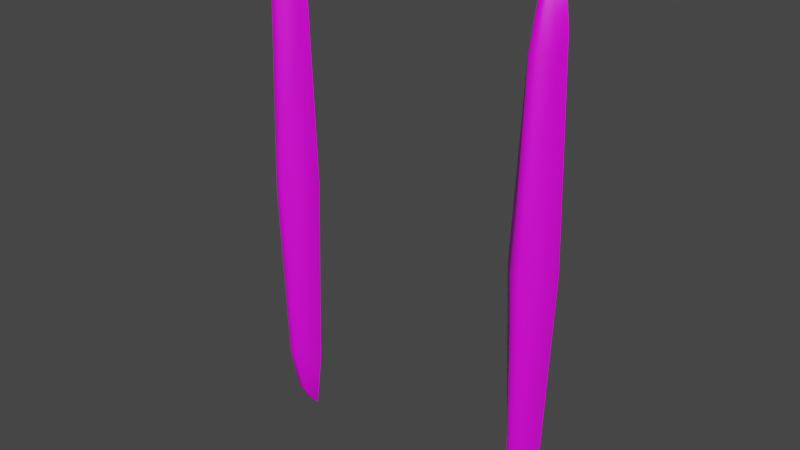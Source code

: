 # Source: autoportal_frame.blend  (saved by Blender 3.6.11; exported with 4.5.12 LTS)
import bpy
from mathutils import Matrix  # noqa: F401  (used for matrix-valued properties, if any)

bpy.ops.wm.read_factory_settings(use_empty=True)
scene = bpy.context.scene
scene.name = 'Scene'

# ---- collections
col_collection = bpy.data.collections.new('Collection'); scene.collection.children.link(col_collection)

# ---- images (referenced by path relative to the original .blend; pixels are not part of the script)
import os
ASSET_DIR = os.environ.get("B2B_ASSET_DIR", "")  # directory of the original .blend (textures are referenced by path, not embedded)
HERE = os.path.dirname(os.path.abspath(__file__))  # packed textures are extracted next to this script under _unpacked/

def load_image(name, relpath, width, height, colorspace="sRGB"):
    """Load a texture the original file referenced (path relative to the .blend, or extracted next to this script)."""
    p = next((c for c in (os.path.join(HERE, relpath), os.path.join(ASSET_DIR, relpath)) if relpath and os.path.exists(c)), "")
    if p:
        img = bpy.data.images.load(p, check_existing=True)
        img.name = name
    else:  # same state as the original file: an image datablock whose file is absent (Cycles renders it pink)
        img = bpy.data.images.new(name, width, height)
        img.source = "FILE"
        img.filepath = "//" + (relpath or name)
    img.colorspace_settings.name = colorspace
    return img
img_texture_parts_png = load_image('texture_parts.png', 'texture_parts.png', 1024, 1024, 'sRGB')

# ---- materials (node trees are filled in below, after node groups)
mat_autoportal_frame = bpy.data.materials.new('autoportal_frame')
mat_autoportal_frame.use_transparent_shadow = False

# ---- material node trees
mat_autoportal_frame.use_nodes = True; mat_autoportal_frame.node_tree.nodes.clear()
_N = mat_autoportal_frame.node_tree.nodes; _L = mat_autoportal_frame.node_tree.links
n0 = _N.new('ShaderNodeBsdfPrincipled'); n0.name = 'Principled BSDF'; n0.location = (10, 300)
n0.distribution = 'GGX'
n0.subsurface_method = 'BURLEY'
n0.inputs[3].default_value = 1.45
n0.inputs[27].default_value = (0.0, 0.0, 0.0, 1.0)
n0.inputs[28].default_value = 1.0
n1 = _N.new('ShaderNodeOutputMaterial'); n1.name = 'Material Output'; n1.location = (300, 300)
n2 = _N.new('ShaderNodeTexImage'); n2.name = 'Image Texture'; n2.location = (-280, 280)
n2.image = img_texture_parts_png
_L.new(n0.outputs[0], n1.inputs[0])
_L.new(n2.outputs[0], n0.inputs[0])
n1.is_active_output = True

# ---- world
world_world = bpy.data.worlds.new('World'); scene.world = world_world
world_world.use_nodes = True; world_world.node_tree.nodes.clear()
_N = world_world.node_tree.nodes; _L = world_world.node_tree.links
n0 = _N.new('ShaderNodeOutputWorld'); n0.name = 'World Output'; n0.location = (300, 300)
n1 = _N.new('ShaderNodeBackground'); n1.name = 'Background'; n1.location = (10, 300)
n1.inputs[0].default_value = (0.05088, 0.05088, 0.05088, 1.0)
_L.new(n1.outputs[0], n0.inputs[0])
n0.is_active_output = True
world_world.color = (0.05088, 0.05088, 0.05088)
world_world.use_sun_shadow = False
world_world.sun_shadow_jitter_overblur = 0.0

# ---- meshes
me_autoportal_frame = bpy.data.meshes.new('autoportal_frame')
me_autoportal_frame.from_pydata([(0.4748, -1.547e-07, 0.9656), (0.4863, -0.05843, 0.8704), (0.4863, -0.09615, 0.697), (0.449, -1.463e-07, 0.7542), (0.449, -0.04021, 0.693), (0.5252, -1.711e-07, 0.9656), (0.5137, -0.05843, 0.8704), (0.5137, -0.09615, 0.697), (0.551, -1.795e-07, 0.7542), (0.551, -0.04021, 0.693), (0.4863, -0.1214, 0.0), (0.4232, -1.379e-07, 0.0), (0.4232, -0.05085, 0.0), (0.5137, -0.1214, 0.0), (0.5768, -1.88e-07, 0.0), (0.5768, -0.05085, 0.0), (-0.4748, -1.547e-07, 0.9656), (-0.4863, -0.05843, 0.8704), (-0.4863, -0.09615, 0.697), (-0.449, -1.463e-07, 0.7542), (-0.449, -0.04021, 0.693), (-0.5252, -1.711e-07, 0.9656), (-0.5137, -0.05843, 0.8704), (-0.5137, -0.09615, 0.697), (-0.551, -1.795e-07, 0.7542), (-0.551, -0.04021, 0.693), (-0.4863, -0.1214, 0.0), (-0.4232, -1.379e-07, 0.0), (-0.4232, -0.05085, 0.0), (-0.5137, -0.1214, 0.0), (-0.5768, -1.88e-07, 0.0), (-0.5768, -0.05085, 0.0), (0.4748, -1.547e-07, -0.9656), (0.4863, -0.05843, -0.8704), (0.4863, -0.09615, -0.697), (0.449, -1.463e-07, -0.7542), (0.449, -0.04021, -0.693), (0.5252, -1.711e-07, -0.9656), (0.5137, -0.05843, -0.8704), (0.5137, -0.09615, -0.697), (0.551, -1.795e-07, -0.7542), (0.551, -0.04021, -0.693), (-0.4748, -1.547e-07, -0.9656), (-0.4863, -0.05843, -0.8704), (-0.4863, -0.09615, -0.697), (-0.449, -1.463e-07, -0.7542), (-0.449, -0.04021, -0.693), (-0.5252, -1.711e-07, -0.9656), (-0.5137, -0.05843, -0.8704), (-0.5137, -0.09615, -0.697), (-0.551, -1.795e-07, -0.7542), (-0.551, -0.04021, -0.693)], [], [(12, 4, 3, 11), (10, 13, 7, 2), (10, 2, 4, 12), (5, 0, 1, 6), (15, 14, 8, 9), (2, 7, 6, 1), (13, 15, 9, 7), (7, 9, 6), (9, 8, 6), (6, 8, 5), (2, 1, 4), (4, 1, 3), (0, 3, 1), (28, 27, 19, 20), (26, 18, 23, 29), (26, 28, 20, 18), (21, 22, 17, 16), (31, 25, 24, 30), (18, 17, 22, 23), (29, 23, 25, 31), (23, 22, 25), (25, 22, 24), (22, 21, 24), (18, 20, 17), (20, 19, 17), (16, 17, 19), (12, 11, 35, 36), (10, 34, 39, 13), (10, 12, 36, 34), (37, 38, 33, 32), (15, 41, 40, 14), (34, 33, 38, 39), (13, 39, 41, 15), (39, 38, 41), (41, 38, 40), (38, 37, 40), (34, 36, 33), (36, 35, 33), (32, 33, 35), (28, 46, 45, 27), (26, 29, 49, 44), (26, 44, 46, 28), (47, 42, 43, 48), (31, 30, 50, 51), (44, 49, 48, 43), (29, 31, 51, 49), (49, 51, 48), (51, 50, 48), (48, 50, 47), (44, 43, 46), (46, 43, 45), (42, 45, 43)])
me_autoportal_frame.polygons.foreach_set('use_smooth', [True] * 52)
_uv = me_autoportal_frame.uv_layers.new(name='UVMap')
_uv.uv.foreach_set('vector', [0.004545, 7.98, 0.004545, -7.04, 0.2625, -7.04, 0.2625, 7.98, 0.8967, -6.101, 1.003, -6.101, 1.003, 4.671, 0.8967, 4.671, 0.839, -10.36, 0.839, 3.229, 0.2699, 3.229, 0.2699, -10.36, 0.6878, 1.127, 0.4953, 1.127, 0.5391, -0.3294, 0.6441, -0.3294, 0.004545, 7.98, 0.2625, 7.98, 0.2625, -7.04, 0.004545, -7.04, 0.8967, 4.671, 1.003, 4.671, 1.003, 7.351, 0.8967, 7.351, 0.839, -10.36, 0.2699, -10.36, 0.2699, 3.229, 0.839, 3.229, 0.6608, -2.094, 0.3843, -2.214, 0.6608, 3.052, 0.3843, -2.214, 0.3843, -0.3967, 0.6608, 3.052, 0.6608, 3.052, 0.3843, -0.3967, 0.7184, 1.711, 0.6642, -2.094, 0.6642, 3.052, 0.3878, -2.214, 0.3878, -2.214, 0.6642, 3.052, 0.3878, -0.3967, 0.7219, 1.711, 0.3878, -0.3967, 0.6642, 3.052, 0.004545, 7.98, 0.2625, 7.98, 0.2625, -7.04, 0.004545, -7.04, 0.8967, -6.101, 0.8967, 4.671, 1.003, 4.671, 1.003, -6.101, 0.839, -10.36, 0.2699, -10.36, 0.2699, 3.229, 0.839, 3.229, 0.6878, 1.127, 0.6441, -0.3294, 0.5391, -0.3294, 0.4953, 1.127, 0.004545, 7.98, 0.004545, -7.04, 0.2625, -7.04, 0.2625, 7.98, 0.8967, 4.671, 0.8967, 7.351, 1.003, 7.351, 1.003, 4.671, 0.839, -10.36, 0.839, 3.229, 0.2699, 3.229, 0.2699, -10.36, 0.6608, -2.094, 0.6608, 3.052, 0.3843, -2.214, 0.3843, -2.214, 0.6608, 3.052, 0.3843, -0.3967, 0.6608, 3.052, 0.7184, 1.711, 0.3843, -0.3967, 0.6642, -2.094, 0.3878, -2.214, 0.6642, 3.052, 0.3878, -2.214, 0.3878, -0.3967, 0.6642, 3.052, 0.7219, 1.711, 0.6642, 3.052, 0.3878, -0.3967, 0.004545, 7.98, 0.2625, 7.98, 0.2625, -7.04, 0.004545, -7.04, 0.8967, -6.101, 0.8967, 4.671, 1.003, 4.671, 1.003, -6.101, 0.839, -10.36, 0.2699, -10.36, 0.2699, 3.229, 0.839, 3.229, 0.6878, 1.127, 0.6441, -0.3294, 0.5391, -0.3294, 0.4953, 1.127, 0.004545, 7.98, 0.004545, -7.04, 0.2625, -7.04, 0.2625, 7.98, 0.8967, 4.671, 0.8967, 7.351, 1.003, 7.351, 1.003, 4.671, 0.839, -10.36, 0.839, 3.229, 0.2699, 3.229, 0.2699, -10.36, 0.6608, -2.094, 0.6608, 3.052, 0.3843, -2.214, 0.3843, -2.214, 0.6608, 3.052, 0.3843, -0.3967, 0.6608, 3.052, 0.7184, 1.711, 0.3843, -0.3967, 0.6642, -2.094, 0.3878, -2.214, 0.6642, 3.052, 0.3878, -2.214, 0.3878, -0.3967, 0.6642, 3.052, 0.7219, 1.711, 0.6642, 3.052, 0.3878, -0.3967, 0.004545, 7.98, 0.004545, -7.04, 0.2625, -7.04, 0.2625, 7.98, 0.8967, -6.101, 1.003, -6.101, 1.003, 4.671, 0.8967, 4.671, 0.839, -10.36, 0.839, 3.229, 0.2699, 3.229, 0.2699, -10.36, 0.6878, 1.127, 0.4953, 1.127, 0.5391, -0.3294, 0.6441, -0.3294, 0.004545, 7.98, 0.2625, 7.98, 0.2625, -7.04, 0.004545, -7.04, 0.8967, 4.671, 1.003, 4.671, 1.003, 7.351, 0.8967, 7.351, 0.839, -10.36, 0.2699, -10.36, 0.2699, 3.229, 0.839, 3.229, 0.6608, -2.094, 0.3843, -2.214, 0.6608, 3.052, 0.3843, -2.214, 0.3843, -0.3967, 0.6608, 3.052, 0.6608, 3.052, 0.3843, -0.3967, 0.7184, 1.711, 0.6642, -2.094, 0.6642, 3.052, 0.3878, -2.214, 0.3878, -2.214, 0.6642, 3.052, 0.3878, -0.3967, 0.7219, 1.711, 0.3878, -0.3967, 0.6642, 3.052])
me_autoportal_frame.materials.append(mat_autoportal_frame)
me_autoportal_frame.use_remesh_fix_poles = True
me_autoportal_frame.use_remesh_preserve_attributes = False
me_autoportal_frame.update()

# ---- objects
ob_autoportal_frame = bpy.data.objects.new('autoportal_frame', me_autoportal_frame)

# ---- transforms, parenting, visibility, modifiers, constraints
ob_autoportal_frame.location = (0.0, 0.0, 0.0)

# ---- collection membership
col_collection.objects.link(ob_autoportal_frame)

# ---- scene / render settings (as saved in the file)
scene.frame_start = 1; scene.frame_end = 250; scene.frame_set(1)
scene.render.engine = 'BLENDER_EEVEE_NEXT'
scene.cycles.use_denoising = False
scene.cycles.samples = 128
scene.cycles.sampling_pattern = 'TABULATED_SOBOL'
scene.cycles.use_adaptive_sampling = False
scene.cycles.use_light_tree = False
scene.view_settings.view_transform = 'Filmic'
bpy.context.view_layer.update()

# ---- added for rendering (the .blend has no active camera and no usable light): camera, sun
cam_auto = bpy.data.cameras.new('AutoCamera')
cam_auto.lens = 50.0
cam_auto.sensor_width = 36.0
cam_auto.clip_end = 1000.0
ob_auto_camera = bpy.data.objects.new('AutoCamera', cam_auto)
scene.collection.objects.link(ob_auto_camera)
ob_auto_camera.location = (2.0844, -2.56199, 1.66752)
ob_auto_camera.rotation_euler = (1.09748, -7.21219e-08, 0.694738)
scene.camera = ob_auto_camera
light_auto_sun = bpy.data.lights.new('AutoSun', 'SUN')
light_auto_sun.energy = 3.0
light_auto_sun.angle = 0.0523599
ob_auto_sun = bpy.data.objects.new('AutoSun', light_auto_sun)
scene.collection.objects.link(ob_auto_sun)
ob_auto_sun.rotation_euler = (0.872665, 0.174533, 0.523599)
bpy.context.view_layer.update()
